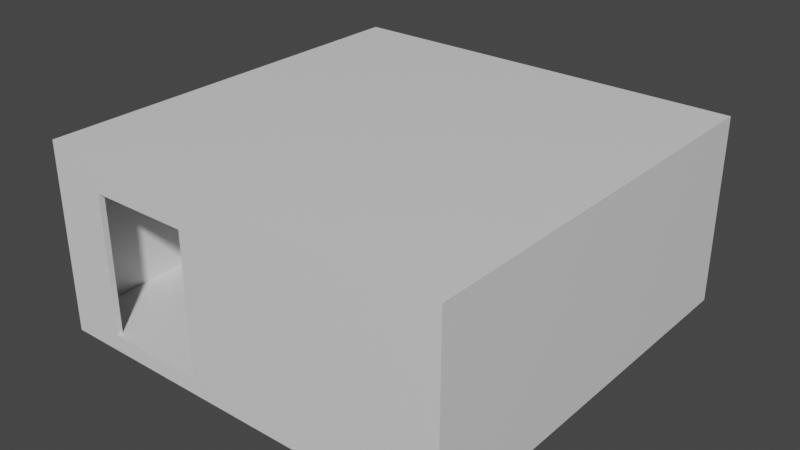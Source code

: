 # Source: hikosaka2.blend  (saved by Blender 3.1.7; exported with 4.5.12 LTS)
import bpy
from mathutils import Matrix  # noqa: F401  (used for matrix-valued properties, if any)

bpy.ops.wm.read_factory_settings(use_empty=True)
scene = bpy.context.scene
scene.name = 'Scene'

# ---- collections
col_collection = bpy.data.collections.new('Collection'); scene.collection.children.link(col_collection)

# ---- materials (node trees are filled in below, after node groups)
mat_material = bpy.data.materials.new('Material')
mat_material.alpha_threshold = 0.0
mat_material.line_color = (0.0, 0.0, 0.0, 1.0)

# ---- material node trees
mat_material.use_nodes = True; mat_material.node_tree.nodes.clear()
_N = mat_material.node_tree.nodes; _L = mat_material.node_tree.links
n0 = _N.new('ShaderNodeOutputMaterial'); n0.name = 'Material Output'; n0.location = (300, 300)
n1 = _N.new('ShaderNodeBsdfPrincipled'); n1.name = 'Principled BSDF'; n1.location = (10, 300)
n1.distribution = 'GGX'
n1.subsurface_method = 'RANDOM_WALK_SKIN'
n1.inputs[2].default_value = 0.4
n1.inputs[3].default_value = 1.45
n1.inputs[27].default_value = (0.0, 0.0, 0.0, 1.0)
n1.inputs[28].default_value = 1.0
_L.new(n1.outputs[0], n0.inputs[0])
n0.is_active_output = True

# ---- world
world_world = bpy.data.worlds.new('World'); scene.world = world_world
world_world.use_nodes = True; world_world.node_tree.nodes.clear()
_N = world_world.node_tree.nodes; _L = world_world.node_tree.links
n0 = _N.new('ShaderNodeOutputWorld'); n0.name = 'World Output'; n0.location = (300, 300)
n1 = _N.new('ShaderNodeBackground'); n1.name = 'Background'; n1.location = (10, 300)
n1.inputs[0].default_value = (0.05088, 0.05088, 0.05088, 1.0)
_L.new(n1.outputs[0], n0.inputs[0])
n0.is_active_output = True
world_world.color = (0.05088, 0.05088, 0.05088)
world_world.use_sun_shadow = False
world_world.sun_shadow_jitter_overblur = 0.0

# ---- meshes
me_sketchup = bpy.data.meshes.new('Sketchup')
me_sketchup.from_pydata([(7.38, 7.38, 0.0), (-0.1, -0.1, 0.0), (-0.1, 7.38, 0.0), (7.38, -0.1, 0.0), (0.91, -0.1, 0.3), (-0.1, 7.38, 0.3), (-0.1, -0.1, 0.3), (0.0, 7.38, 0.3), (7.38, 7.38, 0.3), (2.73, -0.1, 0.3), (7.38, -0.1, 0.3), (7.38, 0.0, 0.3), (-0.1, 7.38, 3.4), (-0.1, -0.1, 3.4), (7.38, -0.1, 3.4), (7.38, 7.38, 3.4), (0.0, 0.0, 3.4), (7.28, 0.0, 3.4), (7.28, 7.28, 3.4), (0.0, 7.28, 3.4), (0.91, 0.0, 0.3), (0.91, -0.1, 2.8), (0.91, 0.0, 2.8), (2.73, 0.0, 2.8), (2.73, -0.1, 2.8), (2.73, 0.0, 0.3)], [], [(0, 1, 2), (1, 0, 3), (4, 5, 6), (5, 4, 7), (7, 4, 8), (8, 4, 9), (8, 9, 10), (8, 10, 11), (12, 6, 13), (6, 12, 5), (11, 14, 10), (14, 11, 15), (15, 11, 8), (12, 7, 5), (7, 12, 8), (8, 12, 15), (13, 16, 12), (16, 13, 14), (16, 14, 17), (17, 14, 18), (12, 19, 15), (19, 12, 16), (15, 19, 18), (15, 18, 14), (20, 21, 4), (21, 20, 22), (23, 21, 22), (21, 23, 24), (23, 9, 24), (9, 23, 25), (14, 9, 10), (9, 14, 24), (24, 14, 21), (21, 6, 4), (6, 21, 13), (13, 21, 14), (10, 1, 3), (1, 10, 6), (6, 10, 9), (6, 9, 4), (5, 1, 6), (1, 5, 2), (5, 0, 2), (0, 5, 8), (8, 5, 7), (0, 10, 3), (10, 0, 11), (11, 0, 8), (17, 19, 16), (19, 17, 18)])
me_sketchup.materials.append(mat_material)
me_sketchup.use_remesh_fix_poles = True
me_sketchup.use_remesh_preserve_attributes = False
me_sketchup.update()

# ---- objects
ob_sketchup = bpy.data.objects.new('Sketchup', me_sketchup)

# ---- transforms, parenting, visibility, modifiers, constraints
ob_sketchup.location = (0.0, 0.0, 0.0)

# ---- collection membership
col_collection.objects.link(ob_sketchup)

# ---- scene / render settings (as saved in the file)
scene.frame_start = 1; scene.frame_end = 250; scene.frame_set(1)
scene.render.engine = 'CYCLES'
scene.cycles.sampling_pattern = 'TABULATED_SOBOL'
scene.cycles.use_light_tree = False
scene.view_settings.view_transform = 'Filmic'
bpy.context.view_layer.update()

# ---- added for rendering (the .blend has no active camera and no usable light): camera, sun
cam_auto = bpy.data.cameras.new('AutoCamera')
cam_auto.lens = 50.0
cam_auto.sensor_width = 36.0
cam_auto.clip_end = 1000.0
ob_auto_camera = bpy.data.objects.new('AutoCamera', cam_auto)
scene.collection.objects.link(ob_auto_camera)
ob_auto_camera.location = (13.9204, -8.69653, 9.92435)
ob_auto_camera.rotation_euler = (1.09748, -7.21219e-08, 0.694738)
scene.camera = ob_auto_camera
light_auto_sun = bpy.data.lights.new('AutoSun', 'SUN')
light_auto_sun.energy = 3.0
light_auto_sun.angle = 0.0523599
ob_auto_sun = bpy.data.objects.new('AutoSun', light_auto_sun)
scene.collection.objects.link(ob_auto_sun)
ob_auto_sun.rotation_euler = (0.872665, 0.174533, 0.523599)
bpy.context.view_layer.update()
